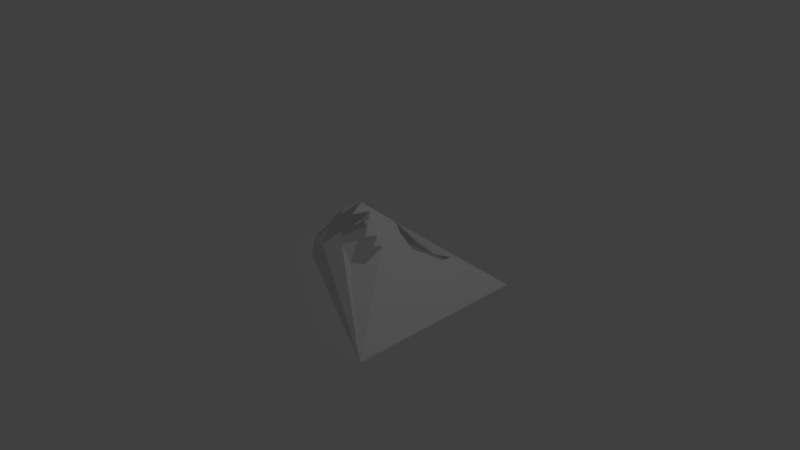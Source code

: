 # Source: Zaima-evilfloor.blend  (saved by Blender 2.78.0; exported with 4.5.12 LTS)
import bpy
from mathutils import Matrix  # noqa: F401  (used for matrix-valued properties, if any)

bpy.ops.wm.read_factory_settings(use_empty=True)
scene = bpy.context.scene
scene.name = 'Scene'

# ---- collections
col_collection_1 = bpy.data.collections.new('Collection 1'); scene.collection.children.link(col_collection_1)

# ---- world
world_world = bpy.data.worlds.new('World'); scene.world = world_world
world_world.color = (0.05088, 0.05088, 0.05088)
world_world.use_sun_shadow = False
world_world.sun_shadow_jitter_overblur = 0.0
world_world.cycles.sampling_method = 'MANUAL'

# ---- cameras
cam_camera = bpy.data.cameras.new('Camera')
cam_camera.clip_end = 100.0
cam_camera.lens = 35.0
cam_camera.sensor_width = 32.0
cam_camera.sensor_height = 18.0
cam_camera.ortho_scale = 7.314
cam_camera.dof.focus_distance = 0.0
cam_camera.dof.aperture_fstop = 128.0

# ---- lights
light_lamp = bpy.data.lights.new('Lamp', 'POINT')
light_lamp.transmission_factor = 0.0
light_lamp.cutoff_distance = 30.0
light_lamp.energy = 100.0
light_lamp.shadow_buffer_clip_start = 1.001
light_lamp.shadow_soft_size = 0.1
light_lamp.shadow_maximum_resolution = 0.006
light_lamp.use_absolute_resolution = True

# ---- meshes
me_plane = bpy.data.meshes.new('Plane')
me_plane.from_pydata([(-1.266, -1.266, -0.4272), (1.266, -1.266, -0.4272), (-1.266, 1.266, -0.4272), (1.266, 1.266, -0.4272), (-0.7263, 0.5575, -2.384e-07), (-0.6323, 0.4764, 0.006106), (-0.5466, 0.4336, 0.0445), (-0.4436, 0.3525, 0.1474), (-0.2419, 0.3097, 0.3211), (-0.1261, 0.2884, 0.4082), (-0.1984, 0.1901, 0.4704), (-0.5375, 0.2286, 0.1549), (-0.7476, 0.4165, 1.02e-07), (-0.7989, 0.6216, -2.384e-07), (0.1815, 0.3097, 0.4092), (0.2793, 0.361, 0.3132), (0.4365, 0.4635, 0.1368), (0.6067, 0.5874, 0.009357), (0.7904, 0.7113, -2.384e-07), (0.7605, 0.4379, 0.01151), (0.6715, 0.2029, 0.158), (0.4422, 0.1303, 0.4226), (0.2587, 0.22, 0.4794), (-0.4728, -0.4422, 0.2881), (-0.4251, -0.1987, 0.421), (-0.3052, -0.4037, 0.4861), (-0.1974, -0.1944, 0.6745), (-0.09501, -0.4123, 0.65), (0.06387, -0.173, 0.812), (0.119, -0.3653, 0.7275), (0.2344, -0.1858, 0.7487), (0.3914, -0.3952, 0.5298), (0.4555, -0.2585, 0.5236), (0.4978, -0.3653, 0.4349), (0.5489, -0.267, 0.4109), (0.5482, -0.5447, 0.2711), (0.4158, -0.6601, 0.283), (0.3528, -0.4806, 0.4989), (0.2115, -0.6216, 0.4391), (0.1139, -0.5404, 0.5597), (-0.0708, -0.69, 0.3651), (-0.1641, -0.5319, 0.4975), (-0.3019, -0.6473, 0.289)], [], [(0, 1, 34, 35, 36, 37, 38, 39, 40, 41, 42, 23), (2, 13, 4, 5, 6, 7, 8, 9, 3), (9, 14, 15, 16, 17, 18, 3), (24, 25, 26, 27, 28, 29, 30, 31, 32, 33, 34, 1, 3, 18, 19, 20, 21, 22, 14, 9, 10, 11, 12, 13, 2, 0, 23)])
me_plane.use_remesh_preserve_volume = False
me_plane.use_remesh_preserve_attributes = False
me_plane.use_mirror_vertex_groups = False
me_plane.update()

# ---- objects
ob_plane = bpy.data.objects.new('Plane', me_plane)
ob_lamp = bpy.data.objects.new('Lamp', light_lamp)
ob_camera = bpy.data.objects.new('Camera', cam_camera)

# ---- transforms, parenting, visibility, modifiers, constraints
ob_plane.location = (0.0, 0.0, 0.0)
ob_plane.lineart.crease_threshold = 0.0
ob_lamp.location = (4.076, 1.005, 5.904)
ob_lamp.rotation_euler = (0.6503, 0.05522, 1.866)
ob_lamp.lock_rotations_4d = False
ob_lamp.empty_display_type = 'ARROWS'
ob_lamp.color = (0.0, 0.0, 0.0, 0.0)
ob_lamp.lineart.crease_threshold = 0.0
ob_camera.location = (7.481, -6.508, 5.344)
ob_camera.rotation_euler = (1.109, 0.0, 0.8149)
ob_camera.lock_rotations_4d = False
ob_camera.empty_display_type = 'ARROWS'
ob_camera.color = (0.0, 0.0, 0.0, 0.0)
ob_camera.display_type = 'WIRE'
ob_camera.lineart.crease_threshold = 0.0

# ---- collection membership
col_collection_1.objects.link(ob_plane)
col_collection_1.objects.link(ob_lamp)
col_collection_1.objects.link(ob_camera)

# ---- scene / render settings (as saved in the file)
scene.camera = ob_camera
scene.frame_start = 1; scene.frame_end = 250; scene.frame_set(1)
scene.render.engine = 'BLENDER_EEVEE_NEXT'
scene.render.resolution_percentage = 50
scene.render.dither_intensity = 0.0
scene.cycles.use_denoising = False
scene.cycles.samples = 128
scene.cycles.sampling_pattern = 'TABULATED_SOBOL'
scene.cycles.light_sampling_threshold = 0.0
scene.cycles.use_adaptive_sampling = False
scene.cycles.use_light_tree = False
scene.cycles.blur_glossy = 0.0
scene.cycles.sample_clamp_indirect = 0.0
scene.view_settings.view_transform = 'Standard'
bpy.context.view_layer.update()
